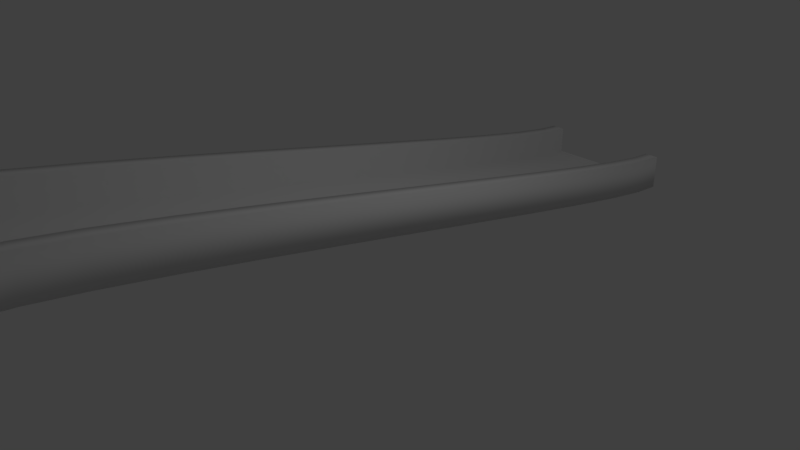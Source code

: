 # Source: up.blend  (saved by Blender 2.77.0; exported with 4.5.12 LTS)
import bpy
from mathutils import Matrix  # noqa: F401  (used for matrix-valued properties, if any)

bpy.ops.wm.read_factory_settings(use_empty=True)
scene = bpy.context.scene
scene.name = 'Scene'

# ---- collections
col_collection_1 = bpy.data.collections.new('Collection 1'); scene.collection.children.link(col_collection_1)

# ---- world
world_world = bpy.data.worlds.new('World'); scene.world = world_world
world_world.color = (0.05088, 0.05088, 0.05088)
world_world.use_sun_shadow = False
world_world.sun_shadow_jitter_overblur = 0.0
world_world.cycles.sampling_method = 'MANUAL'

# ---- cameras
cam_camera = bpy.data.cameras.new('Camera')
cam_camera.clip_end = 100.0
cam_camera.lens = 35.0
cam_camera.sensor_width = 32.0
cam_camera.sensor_height = 18.0
cam_camera.ortho_scale = 7.314
cam_camera.dof.focus_distance = 0.0
cam_camera.dof.aperture_fstop = 128.0

# ---- lights
light_lamp = bpy.data.lights.new('Lamp', 'POINT')
light_lamp.transmission_factor = 0.0
light_lamp.cutoff_distance = 30.0
light_lamp.energy = 100.0
light_lamp.shadow_buffer_clip_start = 1.001
light_lamp.shadow_soft_size = 0.1
light_lamp.shadow_maximum_resolution = 0.006
light_lamp.use_absolute_resolution = True

# ---- curves / text
cu_beziercircle = bpy.data.curves.new('BezierCircle', 'CURVE')
cu_beziercircle.dimensions = '3D'
_sp = cu_beziercircle.splines.new('BEZIER'); _sp.bezier_points.add(7)
_sp.bezier_points.foreach_set('co', [-1.0, 0.2, 0.0, -0.8, 0.2, 0.0, -0.8, -0.2, 0.0, 0.8, -0.2, 0.0, 0.8, 0.2, 0.0, 1.0, 0.2, 0.0, 1.0, -0.3, 0.0, -1.0, -0.3, 0.0])
_sp.bezier_points.foreach_set('handle_left', [-1.0, 0.03333, 0.0, -0.8667, 0.2, 0.0, -0.8, -0.06667, 0.0, 0.2667, -0.2, 0.0, 0.8, 0.06667, 0.0, 0.9333, 0.2, 0.0, 1.0, -0.1333, 0.0, -0.3333, -0.3, 0.0])
_sp.bezier_points.foreach_set('handle_right', [-0.9333, 0.2, 0.0, -0.8, 0.06667, 0.0, -0.2667, -0.2, 0.0, 0.8, -0.06667, 0.0, 0.8667, 0.2, 0.0, 1.0, 0.1, 0.0, 0.3333, -0.3, 0.0, -1.0, -0.1333, 0.0])
for _p, _l, _r in zip(_sp.bezier_points, ['VECTOR', 'VECTOR', 'VECTOR', 'VECTOR', 'VECTOR', 'VECTOR', 'VECTOR', 'VECTOR'], ['VECTOR', 'VECTOR', 'VECTOR', 'VECTOR', 'VECTOR', 'FREE', 'VECTOR', 'VECTOR']): _p.handle_left_type = _l; _p.handle_right_type = _r
_sp.order_u = 0
_sp.order_v = 0
_sp.use_cyclic_u = True
cu_beziercircle.use_path = True
cu_beziercircle.use_path_clamp = True
cu_beziercircle.bevel_resolution = 0
cu_beziercircle.fill_mode = 'HALF'
cu_beziercurve = bpy.data.curves.new('BezierCurve', 'CURVE')
cu_beziercurve.dimensions = '3D'
_sp = cu_beziercurve.splines.new('BEZIER'); _sp.bezier_points.add(1)
_sp.bezier_points.foreach_set('co', [0.0, 5.0, 0.0, 0.0, -5.0, 2.0])
_sp.bezier_points.foreach_set('handle_left', [0.0, 5.707, 0.0, 0.0, -4.0, 2.0])
_sp.bezier_points.foreach_set('handle_right', [0.0, 4.0, 0.0, 0.0, -6.0, 2.0])
for _p, _l, _r in zip(_sp.bezier_points, ['ALIGNED', 'ALIGNED'], ['ALIGNED', 'ALIGNED']): _p.handle_left_type = _l; _p.handle_right_type = _r
_sp.order_u = 0
_sp.order_v = 0
cu_beziercurve.use_path = True
cu_beziercurve.use_path_clamp = True
cu_beziercurve.bevel_mode = 'OBJECT'
cu_beziercurve.bevel_resolution = 0
cu_beziercurve.fill_mode = 'HALF'
cu_beziercurve.twist_mode = 'Z_UP'

# ---- objects
ob_beziercircle = bpy.data.objects.new('BezierCircle', cu_beziercircle)
ob_beziercurve = bpy.data.objects.new('BezierCurve', cu_beziercurve)
ob_lamp = bpy.data.objects.new('Lamp', light_lamp)
ob_camera = bpy.data.objects.new('Camera', cam_camera)

# ---- transforms, parenting, visibility, modifiers, constraints
ob_beziercircle.location = (0.0, 7.0, 0.0)
ob_beziercircle.lineart.crease_threshold = 0.0
ob_beziercurve.location = (0.0, 0.0, 0.0)
ob_beziercurve.lineart.crease_threshold = 0.0
ob_lamp.location = (4.076, 1.005, 5.904)
ob_lamp.rotation_euler = (0.6503, 0.05522, 1.866)
ob_lamp.lock_rotations_4d = False
ob_lamp.empty_display_type = 'ARROWS'
ob_lamp.color = (0.0, 0.0, 0.0, 0.0)
ob_lamp.lineart.crease_threshold = 0.0
ob_camera.location = (7.481, -6.508, 5.344)
ob_camera.rotation_euler = (1.109, 0.01082, 0.8149)
ob_camera.lock_rotations_4d = False
ob_camera.empty_display_type = 'ARROWS'
ob_camera.color = (0.0, 0.0, 0.0, 0.0)
ob_camera.display_type = 'WIRE'
ob_camera.lineart.crease_threshold = 0.0
cu_beziercurve.bevel_object = ob_beziercircle

# ---- collection membership
col_collection_1.objects.link(ob_beziercircle)
col_collection_1.objects.link(ob_beziercurve)
col_collection_1.objects.link(ob_lamp)
col_collection_1.objects.link(ob_camera)

# ---- scene / render settings (as saved in the file)
scene.camera = ob_camera
scene.frame_start = 1; scene.frame_end = 250; scene.frame_set(1)
scene.render.engine = 'BLENDER_EEVEE_NEXT'
scene.render.resolution_percentage = 50
scene.render.dither_intensity = 0.0
scene.cycles.use_denoising = False
scene.cycles.samples = 128
scene.cycles.sampling_pattern = 'TABULATED_SOBOL'
scene.cycles.light_sampling_threshold = 0.0
scene.cycles.use_adaptive_sampling = False
scene.cycles.use_light_tree = False
scene.cycles.blur_glossy = 0.0
scene.cycles.sample_clamp_indirect = 0.0
scene.view_settings.view_transform = 'Standard'
bpy.context.view_layer.update()
